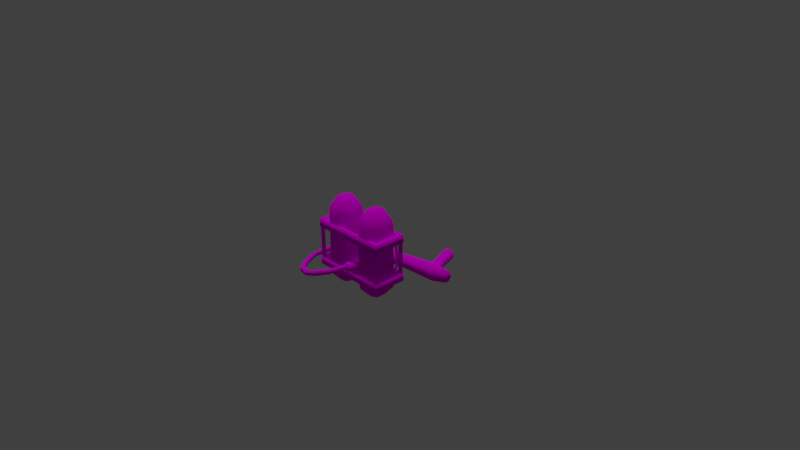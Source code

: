 # Source: Flamethrower.blend  (saved by Blender 2.80.75; exported with 4.5.12 LTS)
import bpy
from mathutils import Matrix  # noqa: F401  (used for matrix-valued properties, if any)

bpy.ops.wm.read_factory_settings(use_empty=True)
scene = bpy.context.scene
scene.name = 'Scene'

# ---- collections
col_collection_1 = bpy.data.collections.new('Collection 1'); scene.collection.children.link(col_collection_1)

# ---- images (referenced by path relative to the original .blend; pixels are not part of the script)
import os
ASSET_DIR = os.environ.get("B2B_ASSET_DIR", "")  # directory of the original .blend (textures are referenced by path, not embedded)
HERE = os.path.dirname(os.path.abspath(__file__))  # packed textures are extracted next to this script under _unpacked/

def load_image(name, relpath, width, height, colorspace="sRGB"):
    """Load a texture the original file referenced (path relative to the .blend, or extracted next to this script)."""
    p = next((c for c in (os.path.join(HERE, relpath), os.path.join(ASSET_DIR, relpath)) if relpath and os.path.exists(c)), "")
    if p:
        img = bpy.data.images.load(p, check_existing=True)
        img.name = name
    else:  # same state as the original file: an image datablock whose file is absent (Cycles renders it pink)
        img = bpy.data.images.new(name, width, height)
        img.source = "FILE"
        img.filepath = "//" + (relpath or name)
    img.colorspace_settings.name = colorspace
    return img
img_jnapalm1_png = load_image('JNapalm1.png', 'JNapalm1.png', 1024, 1024, 'sRGB')

# ---- materials (node trees are filled in below, after node groups)
mat_000_normal = bpy.data.materials.new('000_NORMAL_')
mat_000_normal.alpha_threshold = 0.0
mat_000_normal.use_backface_culling = True
mat_000_normal.use_transparent_shadow = False
mat_000_normal.roughness = 0.5
mat_000_normal.specular_intensity = 0.0
mat_000_twosided = bpy.data.materials.new('000_TWOSIDED_')
mat_000_twosided.alpha_threshold = 0.0
mat_000_twosided.use_transparent_shadow = False
mat_000_twosided.roughness = 0.5
mat_000_twosided.specular_intensity = 0.0

# ---- material node trees
mat_000_normal.use_nodes = True; mat_000_normal.node_tree.nodes.clear()
_N = mat_000_normal.node_tree.nodes; _L = mat_000_normal.node_tree.links
n0 = _N.new('ShaderNodeOutputMaterial'); n0.name = 'Material Output'; n0.location = (300, 300)
n1 = _N.new('ShaderNodeBsdfDiffuse'); n1.name = 'Diffuse BSDF'; n1.location = (10, 300)
n1.inputs[1].default_value = 0.5
n2 = _N.new('ShaderNodeTexImage'); n2.name = 'Image Texture'; n2.location = (-280, 280)
n2.image = img_jnapalm1_png
_L.new(n1.outputs[0], n0.inputs[0])
_L.new(n2.outputs[0], n1.inputs[0])
n0.is_active_output = True
mat_000_twosided.use_nodes = True; mat_000_twosided.node_tree.nodes.clear()
_N = mat_000_twosided.node_tree.nodes; _L = mat_000_twosided.node_tree.links
n0 = _N.new('ShaderNodeOutputMaterial'); n0.name = 'Material Output'; n0.location = (300, 300)
n1 = _N.new('ShaderNodeBsdfDiffuse'); n1.name = 'Diffuse BSDF'; n1.location = (10, 300)
n1.inputs[1].default_value = 0.5
n2 = _N.new('ShaderNodeTexImage'); n2.name = 'Image Texture'; n2.location = (-280, 280)
n2.image = img_jnapalm1_png
_L.new(n1.outputs[0], n0.inputs[0])
_L.new(n2.outputs[0], n1.inputs[0])
n0.is_active_output = True

# ---- world
world_world = bpy.data.worlds.new('World'); scene.world = world_world
world_world.color = (0.05088, 0.05088, 0.05088)
world_world.use_sun_shadow = False
world_world.sun_shadow_jitter_overblur = 0.0

# ---- cameras
cam_camera = bpy.data.cameras.new('Camera')
cam_camera.clip_end = 100.0
cam_camera.lens = 35.0
cam_camera.sensor_width = 32.0
cam_camera.sensor_height = 18.0
cam_camera.ortho_scale = 7.314
cam_camera.dof.focus_distance = 0.0
cam_camera.dof.aperture_fstop = 128.0

# ---- lights
light_lamp = bpy.data.lights.new('Lamp', 'SUN')
light_lamp.transmission_factor = 0.0
light_lamp.cutoff_distance = 30.0
light_lamp.angle = 0.1993
light_lamp.energy = 1.0
light_lamp.shadow_buffer_clip_start = 1.001
light_lamp.shadow_soft_size = 0.1
light_lamp.shadow_cascade_max_distance = 1000.0

# ---- meshes
me_flamet_0_003 = bpy.data.meshes.new('flamet_0.003')
me_flamet_0_003.from_pydata([(0.1326, 0.4473, -0.3071), (0.1222, 0.5173, -0.1433), (0.663, 0.6594, -0.1831), (0.116, 0.5666, -0.1925), (0.6201, 0.659, -0.2696), (0.1166, 0.5648, -0.2611), (0.6289, 0.5962, -0.3317), (0.1233, 0.5172, -0.3082), (0.8499, 0.5483, -0.2912), (0.8548, 0.5094, -0.2498), (0.8538, 0.5137, -0.1927), (0.8484, 0.5527, -0.1487), (0.8408, 0.6091, -0.1488), (0.8355, 0.6513, -0.1916), (0.6303, 0.6629, -0.179), (0.8361, 0.6497, -0.252), (0.8419, 0.6081, -0.2928), (0.4981, 0.6389, -0.1858), (0.4591, 0.9159, -0.124), (0.5249, 0.6122, -0.1512), (0.4851, 0.9067, -0.06864), (0.5839, 0.5959, -0.1249), (0.5399, 0.9095, -0.04641), (0.6364, 0.6306, -0.1497), (0.5955, 0.9214, -0.06794), (0.6189, 0.9372, -0.123), (0.6335, 0.6573, -0.2408), (0.5929, 0.9464, -0.1783), (0.5778, 0.648, -0.2585), (0.5378, 0.9457, -0.2027), (0.522, 0.6389, -0.2434), (0.4825, 0.9317, -0.179), (0.1371, -0.5115, 0.09246), (0.007786, -0.6722, 0.03968), (0.1115, -0.497, 0.07369), (-0.02695, -0.6487, 0.01867), (0.1163, -0.4965, 0.03831), (-0.005073, -0.6527, -0.01993), (0.1538, -0.5131, 0.03406), (0.02961, -0.6752, -0.02433), (0.162, -0.5271, 0.05855), (0.03654, -0.6953, 0.009091), (-0.1987, -0.7481, -0.03589), (-0.1855, -0.6951, -0.05949), (-0.1683, -0.7097, -0.09608), (-0.1652, -0.7492, -0.1044), (-0.1765, -0.7757, -0.08099), (-0.435, -0.711, -0.143), (-0.4128, -0.661, -0.1628), (-0.4018, -0.6789, -0.1987), (-0.4066, -0.715, -0.2086), (-0.4218, -0.7396, -0.1894), (-0.6755, -0.605, -0.2243), (-0.6504, -0.5511, -0.2334), (-0.6317, -0.5624, -0.268), (-0.6351, -0.6015, -0.2832), (-0.6533, -0.6257, -0.2696), (-0.8418, -0.4135, -0.2704), (-0.8064, -0.3731, -0.2651), (-0.7936, -0.3778, -0.3063), (-0.8097, -0.4, -0.3355), (-0.8397, -0.4256, -0.324), (-0.9669, -0.1547, -0.2884), (-0.9134, -0.1489, -0.2612), (-0.8923, -0.155, -0.2983), (-0.9115, -0.1615, -0.3354), (-0.9455, -0.1616, -0.3404), (-0.9521, 0.1626, -0.2878), (-0.8972, 0.144, -0.2696), (-0.8891, 0.1355, -0.3066), (-0.9048, 0.1388, -0.3417), (-0.9483, 0.1527, -0.3408), (-0.8651, 0.3358, -0.2546), (-0.8269, 0.3019, -0.2313), (-0.803, 0.2935, -0.2655), (-0.8159, 0.3085, -0.3029), (-0.8443, 0.3368, -0.3065), (-0.6166, 0.3964, -0.1913), (-0.6039, 0.3525, -0.2036), (-0.6041, 0.3521, -0.2464), (-0.607, 0.3869, -0.2643), (-0.6179, 0.4227, -0.2354), (0.6412, 0.504, -0.3302), (0.6484, 0.4465, -0.2665), (0.6476, 0.4481, -0.1778), (0.6387, 0.5117, -0.1139), (0.6275, 0.5963, -0.1142), (0.1371, 0.4109, -0.2503), (0.1366, 0.4119, -0.1945), (0.131, 0.4518, -0.1544), (-0.04697, 0.4978, -0.1376), (-0.05435, 0.5557, -0.1892), (-0.05359, 0.5536, -0.2672), (-0.04603, 0.4995, -0.3207), (-0.03573, 0.4219, -0.3151), (-0.03724, 0.4252, -0.1458), (-0.03034, 0.3786, -0.2548), (-0.0309, 0.3798, -0.1914), (-0.2884, 0.4675, -0.1348), (-0.2955, 0.5235, -0.1907), (-0.2947, 0.5215, -0.2687), (-0.2872, 0.4673, -0.3222), (-0.2766, 0.3879, -0.3209), (-0.2707, 0.3371, -0.1881), (-0.2776, 0.3866, -0.1385), (-0.27, 0.3358, -0.2574), (-0.6198, 0.403, -0.1841), (-0.6233, 0.4306, -0.2116), (-0.6229, 0.4296, -0.25), (-0.6192, 0.403, -0.2763), (-0.614, 0.3639, -0.2756), (-0.6111, 0.3389, -0.2104), (-0.6145, 0.3633, -0.186), (-0.6108, 0.3383, -0.2444), (-0.4553, 0.4432, -0.1419), (-0.4452, 0.3676, -0.1454), (-0.4612, 0.4936, -0.267), (-0.4619, 0.4955, -0.1942), (-0.4382, 0.3202, -0.2564), (-0.4443, 0.3689, -0.3158), (-0.4387, 0.3214, -0.1917), (-0.4541, 0.443, -0.317), (-0.2091, 0.5593, -0.237), (-0.4613, 0.634, -0.3064), (-0.205, 0.5315, -0.302), (-0.4595, 0.6217, -0.3351), (-0.1867, 0.5029, -0.2959), (-0.1916, 0.5359, -0.2186), (-0.4418, 0.4925, -0.2307), (-0.4385, 0.4701, -0.283), (-0.3746, 0.5387, -0.2537), (-0.3721, 0.5218, -0.2934), (-0.4253, 0.6399, -0.3067), (-0.4235, 0.6276, -0.3354), (-0.3729, 0.5274, -0.2802), (-0.3738, 0.5331, -0.267), (-0.3174, 0.5319, -0.2802), (-0.3184, 0.5387, -0.2642), (-0.3907, 0.5673, -0.2834), (-0.39, 0.5622, -0.2954), (-0.3363, 0.5688, -0.2972), (-0.3373, 0.5756, -0.2811), (0.1165, 0.7149, -0.3585), (0.1492, 0.5418, -0.2825), (0.1131, 0.7378, -0.3007), (0.1458, 0.5648, -0.2247), (0.1679, 0.7357, -0.3302), (0.2006, 0.5627, -0.2542), (-0.3737, -0.3314, -0.2283), (-0.3737, -0.3314, 0.2341), (-0.3737, -0.3314, 0.6427), (-0.2631, -0.4118, -0.2283), (-0.2631, -0.4118, 0.2341), (-0.2631, -0.4118, 0.6427), (-0.1263, -0.4118, -0.2283), (-0.1263, -0.4118, 0.2341), (-0.1263, -0.4118, 0.6427), (0.448, -0.2664, -0.3467), (0.448, -0.2664, 0.815), (0.3927, -0.3066, -0.3467), (0.3927, -0.3066, 0.815), (0.3243, -0.3066, -0.3467), (0.3243, -0.3066, 0.815), (0.269, -0.2664, -0.3467), (0.269, -0.2664, 0.815), (0.269, -0.1363, -0.3467), (0.269, -0.1363, 0.815), (0.3243, -0.09616, -0.3467), (0.3243, -0.09616, 0.815), (0.3927, -0.09616, -0.3467), (0.3927, -0.09616, 0.815), (0.448, -0.1363, -0.3467), (0.448, -0.1363, 0.815), (-0.4471, 0.02894, -0.1505), (-0.4471, 0.02894, -0.03986), (0.6108, 0.02894, -0.1505), (0.6108, 0.02894, -0.03986), (-0.3926, -0.02578, -0.1505), (-0.3926, -0.02578, -0.03986), (0.5564, -0.02578, -0.1505), (0.5564, -0.02578, -0.03986), (0.5564, -0.02578, 0.4933), (0.5564, -0.02578, 0.3827), (-0.3926, -0.02578, 0.4933), (-0.3926, -0.02578, 0.3827), (0.6108, 0.02894, 0.4933), (0.6108, 0.02894, 0.3827), (-0.4471, 0.02894, 0.4933), (-0.4471, 0.02894, 0.3827), (0.1795, -0.07132, 0.6427), (0.1795, -0.07132, 0.2341), (0.1795, -0.07132, -0.2283), (0.2901, -0.4118, 0.6427), (0.2901, -0.4118, 0.2341), (0.2901, -0.4118, -0.2283), (-0.0157, -0.07132, -0.2283), (-0.0157, -0.07132, 0.2341), (-0.0157, -0.07132, 0.6427), (-0.3737, -0.07132, -0.2283), (-0.3737, -0.07132, 0.2341), (-0.3737, -0.07132, 0.6427), (0.4268, -0.4118, 0.6427), (0.4268, -0.4118, 0.2341), (0.4268, -0.4118, -0.2283), (-0.2631, 0.009065, -0.2283), (-0.2631, 0.009065, 0.2341), (-0.2631, 0.009065, 0.6427), (-0.1263, 0.009065, -0.2283), (-0.1263, 0.009065, 0.2341), (-0.1263, 0.009065, 0.6427), (-0.0157, -0.3314, -0.2283), (-0.0157, -0.3314, 0.2341), (-0.0157, -0.3314, 0.6427), (0.5375, -0.3314, 0.6427), (0.5375, -0.3314, 0.2341), (0.5375, -0.3314, -0.2283), (-0.2842, -0.2664, 0.815), (-0.2842, -0.2664, -0.3467), (-0.2289, -0.3066, 0.815), (-0.2289, -0.3066, -0.3467), (-0.1605, -0.3066, 0.815), (0.1795, -0.3314, 0.6427), (0.1795, -0.3314, 0.2341), (0.1795, -0.3314, -0.2283), (-0.1605, -0.3066, -0.3467), (-0.1052, -0.2664, 0.815), (-0.1052, -0.2664, -0.3467), (-0.1052, -0.1363, 0.815), (-0.1052, -0.1363, -0.3467), (-0.1605, -0.09616, 0.815), (-0.1605, -0.09616, -0.3467), (-0.2289, -0.09616, 0.815), (-0.2289, -0.09616, -0.3467), (-0.2842, -0.1363, 0.815), (-0.2842, -0.1363, -0.3467), (0.2901, 0.009065, 0.6427), (0.2901, 0.009065, 0.2341), (0.2901, 0.009065, -0.2283), (0.4268, 0.009065, 0.6427), (0.4268, 0.009065, 0.2341), (0.4268, 0.009065, -0.2283), (0.5375, -0.07132, 0.6427), (0.5375, -0.07132, 0.2341), (0.5375, -0.07132, -0.2283), (0.6108, -0.4317, -0.1505), (0.6108, -0.4317, -0.03986), (-0.4471, -0.4317, -0.1505), (-0.4471, -0.4317, -0.03986), (0.5564, -0.377, -0.1505), (0.5564, -0.377, -0.03986), (-0.3926, -0.377, -0.1505), (-0.3926, -0.377, -0.03986), (-0.3926, -0.377, 0.4933), (-0.3926, -0.377, 0.3827), (0.5564, -0.377, 0.4933), (0.5564, -0.377, 0.3827), (-0.4471, -0.4317, 0.4933), (-0.4471, -0.4317, 0.3827), (0.6108, -0.4317, 0.4933), (0.6108, -0.4317, 0.3827), (0.3182, 0.09082, 0.4614), (0.2692, 0.09082, 0.4614), (0.3182, 0.0285, 0.4922), (0.2692, 0.0285, 0.4922), (0.2692, 0.1365, 0.3948), (0.3182, 0.1365, 0.3948), (0.3182, 0.1679, 0.334), (0.2692, 0.1679, 0.334), (0.3182, 0.195, 0.1864), (0.2692, 0.195, 0.1864), (0.3182, 0.2155, -0.01876), (0.2692, 0.2155, -0.01876), (0.3182, 0.2053, -0.1462), (0.2692, 0.2053, -0.1462), (0.3182, 0.1559, -0.2594), (0.2692, 0.1559, -0.2594), (0.3182, 0.07512, -0.2351), (0.2692, 0.07512, -0.2351), (0.3182, 0.02692, -0.1424), (0.2692, 0.02692, -0.1424), (-0.1544, 0.09082, 0.4614), (-0.1055, 0.09082, 0.4614), (-0.1544, 0.0285, 0.4922), (-0.1055, 0.0285, 0.4922), (-0.1055, 0.1365, 0.3948), (-0.1544, 0.1365, 0.3948), (-0.1544, 0.1679, 0.334), (-0.1055, 0.1679, 0.334), (-0.1544, 0.195, 0.1864), (-0.1055, 0.195, 0.1864), (-0.1544, 0.2155, -0.01876), (-0.1055, 0.2155, -0.01876), (-0.1544, 0.2053, -0.1462), (-0.1055, 0.2053, -0.1462), (-0.1544, 0.1559, -0.2594), (-0.1055, 0.1559, -0.2594), (-0.1544, 0.07512, -0.2351), (-0.1055, 0.07512, -0.2351), (-0.1544, 0.02692, -0.1424), (-0.1055, 0.02692, -0.1424), (-0.4383, -0.4228, -0.04109), (-0.4383, -0.4228, 0.3858), (-0.4383, -0.3858, -0.04109), (-0.4383, -0.3858, 0.3858), (-0.4013, -0.4228, -0.04109), (-0.4013, -0.4228, 0.3858), (-0.4013, -0.3858, -0.04109), (-0.4013, -0.3858, 0.3858), (0.6021, -0.4228, -0.04109), (0.6021, -0.4228, 0.3858), (0.6021, -0.3858, -0.04109), (0.6021, -0.3858, 0.3858), (0.5651, -0.4228, -0.04109), (0.5651, -0.4228, 0.3858), (0.5651, -0.3858, -0.04109), (0.5651, -0.3858, 0.3858), (-0.4383, 0.02008, -0.04109), (-0.4383, 0.02008, 0.3858), (-0.4383, -0.01692, -0.04109), (-0.4383, -0.01692, 0.3858), (-0.4013, 0.02008, -0.04109), (-0.4013, 0.02008, 0.3858), (-0.4013, -0.01692, -0.04109), (-0.4013, -0.01692, 0.3858), (0.6021, 0.02008, -0.04109), (0.6021, 0.02008, 0.3858), (0.6021, -0.01692, -0.04109), (0.6021, -0.01692, 0.3858), (0.5651, 0.02008, -0.04109), (0.5651, 0.02008, 0.3858), (0.5651, -0.01692, -0.04109), (0.5651, -0.01692, 0.3858), (-0.01652, -0.1043, -0.1117), (0.1822, -0.1043, -0.1117), (-0.01652, -0.1528, -0.1959), (0.1822, -0.1528, -0.1959), (-0.01652, -0.2499, -0.1959), (0.1822, -0.2499, -0.1959), (-0.01652, -0.2985, -0.1117), (0.1822, -0.2985, -0.1117), (-0.01652, -0.2499, -0.02763), (0.1822, -0.2499, -0.02763), (-0.01652, -0.1528, -0.02763), (0.1822, -0.1528, -0.02763), (0.0106, -0.1349, -0.1117), (0.1551, -0.1349, -0.1117), (0.1551, -0.1681, -0.1693), (0.0106, -0.1681, -0.1693), (0.1551, -0.2346, -0.1693), (0.0106, -0.2346, -0.1693), (0.1551, -0.2678, -0.1117), (0.0106, -0.2678, -0.1117), (0.1551, -0.2346, -0.05419), (0.0106, -0.2346, -0.05419), (0.1551, -0.1681, -0.05419), (0.0106, -0.1681, -0.05419), (0.09766, -0.4892, 0.06062), (0.185, -0.3336, 0.06062), (0.115, -0.5018, 0.02352), (0.2107, -0.3523, 0.005586), (0.1497, -0.5269, 0.02352), (0.2621, -0.3896, 0.005586), (0.167, -0.5395, 0.06062), (0.2879, -0.4082, 0.06062), (0.1497, -0.5269, 0.09772), (0.2621, -0.3896, 0.1157), (0.115, -0.5018, 0.09772), (0.2107, -0.3523, 0.1157), (0.09927, -0.4611, 0.06062), (0.1734, -0.359, 0.06062), (0.1968, -0.376, 0.01036), (0.1228, -0.4782, 0.01036), (0.2438, -0.4101, 0.01036), (0.1697, -0.5122, 0.01036), (0.2673, -0.4272, 0.06062), (0.1932, -0.5293, 0.06062), (0.2438, -0.4101, 0.1109), (0.1697, -0.5122, 0.1109), (0.1968, -0.376, 0.1109), (0.1228, -0.4782, 0.1109)], [(134, 135)], [(89, 84, 85), (96, 0, 87), (3, 4, 5), (5, 4, 6), (5, 6, 7), (7, 6, 82), (7, 82, 0), (33, 32, 34), (33, 34, 35), (35, 34, 36), (35, 36, 37), (37, 36, 38), (37, 38, 39), (39, 38, 40), (39, 40, 41), (41, 40, 32), (41, 32, 33), (42, 33, 35), (42, 35, 43), (43, 35, 37), (43, 37, 44), (44, 37, 39), (44, 39, 45), (45, 39, 41), (45, 41, 46), (46, 41, 33), (46, 33, 42), (47, 42, 43), (47, 43, 48), (48, 43, 44), (48, 44, 49), (49, 44, 45), (49, 45, 50), (50, 45, 46), (50, 46, 51), (51, 46, 42), (51, 42, 47), (52, 47, 48), (52, 48, 53), (53, 48, 49), (53, 49, 54), (54, 49, 50), (54, 50, 55), (55, 50, 51), (55, 51, 56), (56, 51, 47), (56, 47, 52), (57, 52, 53), (57, 53, 58), (58, 53, 54), (58, 54, 59), (59, 54, 55), (59, 55, 60), (60, 55, 56), (60, 56, 61), (61, 56, 52), (61, 52, 57), (62, 57, 58), (62, 58, 63), (63, 58, 59), (63, 59, 64), (64, 59, 60), (64, 60, 65), (65, 60, 61), (65, 61, 66), (66, 61, 57), (66, 57, 62), (67, 62, 63), (67, 63, 68), (68, 63, 64), (68, 64, 69), (69, 64, 65), (69, 65, 70), (70, 65, 66), (70, 66, 71), (71, 66, 62), (71, 62, 67), (72, 67, 68), (72, 68, 73), (73, 68, 69), (73, 69, 74), (74, 69, 70), (74, 70, 75), (75, 70, 71), (75, 71, 76), (76, 71, 67), (76, 67, 72), (77, 72, 73), (77, 73, 78), (78, 73, 74), (78, 74, 79), (79, 74, 75), (79, 75, 80), (80, 75, 76), (80, 76, 81), (81, 76, 72), (81, 72, 77), (4, 3, 14), (3, 1, 14), (1, 86, 14), (87, 84, 88), (10, 9, 8), (8, 16, 10), (16, 15, 10), (15, 13, 10), (13, 12, 10), (12, 11, 10), (97, 104, 103), (97, 105, 96), (91, 98, 90), (98, 95, 90), (94, 101, 93), (93, 100, 92), (92, 99, 91), (96, 102, 94), (113, 111, 112), (97, 95, 104), (97, 103, 105), (91, 99, 98), (94, 102, 101), (93, 101, 100), (92, 100, 99), (112, 106, 108), (106, 107, 108), (108, 109, 113), (112, 108, 113), (109, 110, 113), (3, 92, 91), (101, 119, 121), (104, 120, 103), (100, 121, 116), (120, 105, 103), (114, 99, 117), (102, 118, 119), (99, 116, 117), (115, 98, 114), (132, 125, 123), (132, 133, 125), (131, 126, 129), (130, 123, 128), (125, 128, 123), (122, 126, 124), (129, 125, 131), (125, 133, 131), (131, 124, 126), (127, 122, 130), (130, 132, 123), (128, 127, 130), (125, 129, 128), (122, 127, 126), (88, 96, 87), (88, 95, 97), (3, 90, 1), (5, 93, 92), (7, 94, 93), (1, 95, 89), (118, 111, 113), (115, 106, 112), (109, 119, 110), (111, 115, 112), (108, 121, 109), (110, 118, 113), (107, 116, 108), (114, 107, 106), (12, 85, 11), (15, 6, 4), (15, 14, 13), (12, 14, 86), (11, 84, 10), (9, 84, 83), (8, 83, 82), (16, 82, 6), (101, 102, 119), (104, 115, 120), (100, 101, 121), (120, 118, 105), (114, 98, 99), (102, 105, 118), (99, 100, 116), (115, 104, 98), (24, 2, 25), (22, 23, 24), (19, 22, 20), (26, 29, 27), (31, 28, 30), (2, 27, 25), (137, 122, 124), (131, 134, 136), (137, 135, 130), (135, 141, 138), (138, 139, 132), (134, 140, 136), (124, 131, 136), (124, 136, 137), (136, 141, 137), (138, 140, 139), (137, 130, 122), (135, 137, 141), (139, 134, 131), (131, 133, 139), (133, 132, 139), (132, 130, 138), (130, 135, 138), (134, 139, 140), (136, 140, 141), (138, 141, 140), (147, 144, 145), (143, 146, 147), (143, 144, 142), (144, 146, 142), (170, 235, 168), (156, 218, 153), (166, 235, 189), (194, 159, 203), (189, 222, 221), (151, 149, 148), (192, 164, 221), (192, 160, 162), (201, 158, 160), (150, 218, 216), (197, 225, 212), (149, 200, 199), (241, 239, 238), (174, 175, 173), (180, 177, 179), (179, 173, 175), (176, 178, 180), (182, 188, 186), (187, 186, 188), (185, 183, 181), (181, 184, 182), (206, 229, 209), (214, 243, 242), (213, 242, 241), (172, 213, 241), (225, 156, 212), (206, 233, 231), (211, 195, 196), (243, 157, 171), (202, 215, 214), (201, 214, 213), (156, 211, 212), (155, 153, 152), (194, 163, 161), (193, 203, 202), (192, 202, 201), (199, 206, 205), (155, 210, 211), (148, 219, 151), (221, 193, 192), (217, 198, 234), (166, 221, 164), (149, 198, 148), (190, 223, 222), (224, 151, 219), (154, 226, 210), (212, 196, 197), (204, 208, 207), (232, 207, 230), (236, 191, 190), (235, 190, 189), (205, 198, 199), (226, 195, 210), (239, 237, 236), (238, 236, 235), (196, 207, 208), (216, 220, 227), (242, 240, 239), (234, 204, 232), (228, 207, 195), (170, 241, 238), (160, 172, 168), (216, 200, 150), (150, 152, 153), (157, 203, 159), (169, 157, 161), (223, 165, 163), (152, 154, 155), (237, 169, 167), (174, 176, 175), (180, 178, 177), (179, 177, 173), (176, 174, 178), (224, 217, 232), (237, 165, 191), (169, 243, 171), (209, 205, 206), (197, 208, 209), (227, 209, 229), (245, 246, 244), (251, 248, 250), (250, 244, 246), (247, 249, 251), (253, 259, 257), (258, 257, 259), (252, 258, 254), (252, 255, 253), (245, 247, 246), (251, 249, 248), (250, 248, 244), (247, 245, 249), (258, 186, 185), (181, 258, 185), (182, 259, 255), (255, 181, 182), (248, 180, 179), (180, 245, 176), (179, 244, 248), (245, 175, 176), (183, 253, 184), (183, 256, 252), (184, 257, 188), (257, 187, 188), (178, 250, 177), (178, 247, 251), (177, 246, 173), (246, 174, 173), (182, 184, 188), (187, 185, 186), (185, 187, 183), (181, 183, 184), (253, 255, 259), (258, 256, 257), (252, 256, 258), (252, 254, 255), (258, 259, 186), (181, 254, 258), (182, 186, 259), (255, 254, 181), (248, 249, 180), (180, 249, 245), (179, 175, 244), (245, 244, 175), (183, 252, 253), (183, 187, 256), (184, 253, 257), (257, 256, 187), (178, 251, 250), (178, 174, 247), (177, 250, 246), (246, 247, 174), (96, 94, 0), (0, 83, 87), (17, 31, 30), (98, 104, 95), (96, 105, 102), (3, 5, 92), (88, 97, 96), (88, 89, 95), (3, 91, 90), (5, 7, 93), (7, 0, 94), (1, 90, 95), (118, 120, 111), (115, 114, 106), (109, 121, 119), (111, 120, 115), (108, 116, 121), (110, 119, 118), (107, 117, 116), (114, 117, 107), (12, 86, 85), (15, 16, 6), (15, 4, 14), (12, 13, 14), (11, 85, 84), (9, 10, 84), (8, 9, 83), (16, 8, 82), (24, 23, 2), (22, 21, 23), (20, 17, 19), (31, 20, 22), (19, 21, 22), (26, 28, 29), (31, 29, 28), (1, 85, 86), (2, 26, 27), (22, 24, 27), (24, 25, 27), (27, 29, 31), (22, 27, 31), (147, 146, 144), (143, 142, 146), (143, 145, 144), (89, 88, 84), (87, 83, 84), (170, 238, 235), (156, 220, 218), (166, 168, 235), (194, 161, 159), (189, 190, 222), (151, 152, 149), (192, 162, 164), (192, 201, 160), (201, 213, 158), (150, 153, 218), (197, 227, 225), (149, 150, 200), (241, 242, 239), (206, 231, 229), (214, 215, 243), (213, 214, 242), (172, 158, 213), (225, 220, 156), (206, 200, 233), (211, 210, 195), (243, 215, 157), (202, 203, 215), (201, 202, 214), (156, 155, 211), (155, 156, 153), (194, 223, 163), (193, 194, 203), (192, 193, 202), (199, 200, 206), (194, 222, 223), (148, 217, 219), (222, 194, 193), (221, 222, 193), (217, 148, 198), (166, 189, 221), (149, 199, 198), (190, 191, 223), (224, 154, 151), (154, 224, 226), (212, 211, 196), (204, 205, 208), (232, 204, 207), (236, 237, 191), (235, 236, 190), (205, 204, 198), (226, 228, 195), (239, 240, 237), (238, 239, 236), (196, 195, 207), (227, 229, 216), (229, 231, 216), (231, 233, 216), (216, 218, 220), (220, 225, 227), (242, 243, 240), (234, 198, 204), (228, 230, 207), (170, 172, 241), (168, 166, 164), (164, 162, 168), (162, 160, 168), (160, 158, 172), (172, 170, 168), (216, 233, 200), (150, 149, 152), (157, 215, 203), (165, 167, 169), (169, 171, 157), (157, 159, 161), (161, 163, 165), (165, 169, 161), (223, 191, 165), (152, 151, 154), (237, 240, 169), (232, 230, 224), (230, 228, 224), (228, 226, 224), (224, 219, 217), (217, 234, 232), (237, 167, 165), (169, 240, 243), (209, 208, 205), (197, 196, 208), (227, 197, 209), (0, 82, 83), (17, 18, 31), (20, 18, 17), (31, 18, 20), (1, 89, 85), (210, 155, 154), (261, 262, 260), (260, 264, 261), (284, 285, 280), (266, 269, 267), (268, 271, 269), (270, 273, 271), (272, 275, 273), (274, 277, 275), (276, 279, 277), (280, 282, 283), (280, 281, 284), (286, 287, 289), (288, 289, 291), (290, 291, 293), (292, 293, 295), (294, 295, 297), (296, 297, 299), (261, 263, 262), (265, 267, 264), (265, 266, 267), (266, 268, 269), (268, 270, 271), (270, 272, 273), (272, 274, 275), (274, 276, 277), (276, 278, 279), (280, 283, 281), (284, 287, 285), (285, 287, 286), (286, 289, 288), (288, 291, 290), (290, 293, 292), (292, 295, 294), (294, 297, 296), (296, 299, 298), (260, 265, 264), (300, 301, 303, 302), (302, 303, 307, 306), (306, 307, 305, 304), (304, 305, 301, 300), (308, 310, 311, 309), (310, 314, 315, 311), (314, 312, 313, 315), (312, 308, 309, 313), (316, 318, 319, 317), (318, 322, 323, 319), (322, 320, 321, 323), (320, 316, 317, 321), (324, 325, 327, 326), (326, 327, 331, 330), (330, 331, 329, 328), (328, 329, 325, 324), (345, 333, 335, 346), (346, 335, 337, 348), (348, 337, 339, 350), (350, 339, 341, 352), (352, 341, 343, 354), (354, 343, 333, 345), (342, 355, 344, 332), (355, 354, 345, 344), (340, 353, 355, 342), (353, 352, 354, 355), (338, 351, 353, 340), (351, 350, 352, 353), (336, 349, 351, 338), (349, 348, 350, 351), (334, 347, 349, 336), (347, 346, 348, 349), (332, 344, 347, 334), (344, 345, 346, 347), (369, 357, 359, 370), (370, 359, 361, 372), (372, 361, 363, 374), (374, 363, 365, 376), (376, 365, 367, 378), (378, 367, 357, 369), (366, 379, 368, 356), (379, 378, 369, 368), (364, 377, 379, 366), (377, 376, 378, 379), (362, 375, 377, 364), (375, 374, 376, 377), (360, 373, 375, 362), (373, 372, 374, 375), (358, 371, 373, 360), (371, 370, 372, 373), (356, 368, 371, 358), (368, 369, 370, 371), (358, 360, 362, 364, 366, 356)])
me_flamet_0_003.polygons.foreach_set('use_smooth', [1, 1, 1, 1, 1, 1, 1, 1, 1, 1, 1, 1, 1, 1, 1, 1, 1, 1, 1, 1, 1, 1, 1, 1, 1, 1, 1, 1, 1, 1, 1, 1, 1, 1, 1, 1, 1, 1, 1, 1, 1, 1, 1, 1, 1, 1, 1, 1, 1, 1, 1, 1, 1, 1, 1, 1, 1, 1, 1, 1, 1, 1, 1, 1, 1, 1, 1, 1, 1, 1, 1, 1, 1, 1, 1, 1, 1, 1, 1, 1, 1, 1, 1, 1, 1, 1, 1, 1, 1, 1, 1, 1, 1, 1, 1, 1, 1, 1, 1, 1, 1, 1, 1, 1, 1, 1, 1, 1, 1, 1, 1, 1, 1, 1, 1, 1, 1, 1, 1, 1, 1, 1, 1, 1, 1, 1, 1, 1, 1, 1, 1, 1, 1, 1, 1, 1, 1, 1, 1, 1, 1, 1, 1, 1, 1, 1, 1, 1, 1, 1, 1, 1, 1, 1, 1, 1, 1, 1, 1, 1, 1, 1, 1, 1, 1, 1, 1, 1, 1, 1, 1, 1, 1, 1, 1, 1, 1, 1, 1, 1, 1, 1, 1, 1, 1, 1, 1, 1, 1, 1, 1, 1, 1, 1, 1, 1, 1, 1, 1, 1, 1, 1, 1, 1, 1, 1, 1, 1, 1, 1, 1, 1, 1, 1, 1, 1, 1, 1, 1, 1, 1, 1, 1, 1, 1, 1, 1, 1, 1, 1, 1, 1, 1, 1, 1, 1, 1, 1, 1, 1, 1, 1, 1, 1, 1, 1, 1, 1, 1, 1, 1, 1, 1, 1, 1, 1, 1, 1, 1, 1, 1, 1, 1, 1, 1, 1, 1, 1, 1, 1, 1, 1, 1, 1, 1, 1, 1, 1, 1, 1, 1, 1, 1, 1, 1, 1, 1, 1, 1, 1, 1, 1, 1, 1, 1, 1, 1, 1, 1, 1, 1, 1, 1, 1, 1, 1, 1, 1, 1, 1, 1, 1, 1, 1, 1, 1, 1, 1, 1, 1, 1, 1, 1, 1, 1, 1, 1, 1, 1, 1, 1, 1, 1, 1, 1, 1, 1, 1, 1, 1, 1, 1, 1, 1, 1, 1, 1, 1, 1, 1, 1, 1, 1, 1, 1, 1, 1, 1, 1, 1, 1, 1, 1, 1, 1, 1, 1, 1, 1, 1, 1, 1, 1, 1, 1, 1, 1, 1, 1, 1, 1, 1, 1, 1, 1, 1, 1, 1, 1, 1, 1, 1, 1, 1, 1, 1, 1, 1, 1, 1, 1, 1, 1, 1, 1, 1, 1, 1, 1, 1, 1, 1, 1, 1, 1, 1, 1, 1, 1, 1, 1, 1, 1, 1, 1, 1, 1, 1, 1, 1, 1, 1, 1, 1, 1, 1, 1, 1, 1, 1, 1, 1, 1, 1, 1, 1, 1, 1, 1, 1, 1, 1, 1, 1, 1, 1, 1, 1, 1, 1, 1, 1, 1, 1, 1, 1, 1, 1, 1, 1, 1, 1, 1, 1, 1, 1, 1, 1, 1, 1, 1, 1, 1, 1, 1, 1, 1, 1, 1, 1, 1, 1, 1, 1, 1, 1, 1, 1, 1, 1, 1, 1, 1, 1, 1, 1, 1, 1, 1, 1, 1, 1, 1, 0, 0, 0, 0, 0, 0, 0, 0, 0, 0, 0, 0, 0, 0, 0, 0, 1, 1, 1, 1, 1, 1, 1, 1, 1, 1, 1, 1, 1, 1, 1, 1, 1, 1, 1, 1, 1, 1, 1, 1, 1, 1, 1, 1, 1, 1, 1, 1, 1, 1, 1, 1, 1])
me_flamet_0_003.polygons.foreach_set('material_index', [0, 0, 0, 0, 0, 0, 0, 0, 0, 0, 0, 0, 0, 0, 0, 0, 0, 0, 0, 0, 0, 0, 0, 0, 0, 0, 0, 0, 0, 0, 0, 0, 0, 0, 0, 0, 0, 0, 0, 0, 0, 0, 0, 0, 0, 0, 0, 0, 0, 0, 0, 0, 0, 0, 0, 0, 0, 0, 0, 0, 0, 0, 0, 0, 0, 0, 0, 0, 0, 0, 0, 0, 0, 0, 0, 0, 0, 0, 0, 0, 0, 0, 0, 0, 0, 0, 0, 0, 0, 0, 0, 0, 0, 0, 0, 0, 0, 0, 0, 0, 0, 0, 0, 0, 0, 0, 0, 0, 0, 0, 0, 0, 0, 0, 0, 0, 0, 0, 0, 0, 0, 0, 0, 0, 0, 0, 0, 0, 0, 0, 0, 0, 0, 0, 0, 0, 0, 0, 0, 0, 0, 0, 0, 0, 0, 0, 0, 0, 0, 0, 0, 0, 0, 0, 0, 0, 0, 0, 0, 0, 0, 0, 0, 0, 0, 0, 0, 0, 0, 0, 0, 0, 0, 0, 0, 0, 0, 0, 0, 0, 0, 0, 0, 0, 0, 0, 0, 0, 0, 0, 0, 0, 0, 0, 0, 0, 0, 0, 0, 0, 0, 0, 0, 0, 0, 0, 0, 0, 0, 0, 0, 0, 0, 0, 0, 0, 0, 0, 0, 0, 0, 0, 0, 0, 0, 0, 0, 0, 0, 0, 0, 0, 0, 0, 0, 0, 0, 0, 0, 0, 0, 0, 0, 0, 0, 0, 0, 0, 0, 0, 0, 0, 0, 0, 0, 0, 0, 0, 0, 0, 0, 0, 0, 0, 0, 0, 0, 0, 0, 0, 0, 0, 0, 0, 0, 0, 0, 0, 0, 0, 0, 0, 0, 0, 0, 0, 0, 0, 0, 0, 0, 0, 0, 0, 0, 0, 0, 0, 0, 0, 0, 0, 0, 0, 0, 0, 0, 0, 0, 0, 0, 0, 0, 0, 0, 0, 0, 0, 0, 0, 0, 0, 0, 0, 0, 0, 0, 0, 0, 0, 0, 0, 0, 0, 0, 0, 0, 0, 0, 0, 0, 0, 0, 0, 0, 0, 0, 0, 0, 0, 0, 0, 0, 0, 0, 0, 0, 0, 0, 0, 0, 0, 0, 0, 0, 0, 0, 0, 0, 0, 0, 0, 0, 0, 0, 0, 0, 0, 0, 0, 0, 0, 0, 0, 0, 0, 0, 0, 0, 0, 0, 0, 0, 0, 0, 0, 0, 0, 0, 0, 0, 0, 0, 0, 0, 0, 0, 0, 0, 0, 0, 0, 0, 0, 0, 0, 0, 0, 0, 0, 0, 0, 0, 0, 0, 0, 0, 0, 0, 0, 0, 0, 0, 0, 0, 0, 0, 0, 0, 0, 0, 0, 0, 0, 0, 0, 0, 0, 0, 0, 0, 0, 0, 0, 0, 0, 0, 0, 0, 0, 0, 0, 0, 0, 0, 0, 0, 0, 0, 0, 0, 0, 0, 0, 0, 0, 0, 1, 1, 1, 1, 1, 1, 1, 1, 1, 1, 1, 1, 1, 1, 1, 1, 1, 1, 1, 1, 1, 1, 1, 1, 1, 1, 1, 1, 1, 1, 1, 1, 1, 1, 1, 1, 0, 0, 0, 0, 0, 0, 0, 0, 0, 0, 0, 0, 0, 0, 0, 0, 0, 0, 0, 0, 0, 0, 0, 0, 0, 0, 0, 0, 0, 0, 0, 0, 0, 0, 0, 0, 0, 0, 0, 0, 0, 0, 0, 0, 0, 0, 0, 0, 0, 0, 0, 0, 0])
_uv = me_flamet_0_003.uv_layers.new(name='UVMap')
_uv.uv.foreach_set('vector', [0.541, 0.539, 0.208, 0.6059, 0.2081, 0.5244, 0.3034, 0.001529, 0.2227, 0.2406, 0.3034, 0.2406, 0.5412, 0.3618, 0.2078, 0.2804, 0.5412, 0.2804, 0.5412, 0.9266, 0.2078, 0.9266, 0.2078, 0.8502, 0.5412, 0.9266, 0.2078, 0.8502, 0.5412, 0.8502, 0.5412, 0.8502, 0.2078, 0.8502, 0.2078, 0.7689, 0.5412, 0.8502, 0.2078, 0.7689, 0.5411, 0.7677, 0.7606, 0.7054, 0.7606, 0.9015, 0.8072, 0.9015, 0.7606, 0.7054, 0.8072, 0.9015, 0.8072, 0.7054, 0.8072, 0.7054, 0.8072, 0.9015, 0.8537, 0.9015, 0.8072, 0.7054, 0.8537, 0.9015, 0.8537, 0.7134, 0.8537, 0.7134, 0.8537, 0.9015, 0.9003, 0.9015, 0.8537, 0.7134, 0.9003, 0.9015, 0.9003, 0.7054, 0.9003, 0.7054, 0.9003, 0.9015, 0.9468, 0.9015, 0.9003, 0.7054, 0.9468, 0.9015, 0.9468, 0.6975, 0.9468, 0.6975, 0.9468, 0.9015, 0.9934, 0.9015, 0.9468, 0.6975, 0.9934, 0.9015, 0.9934, 0.6895, 0.7606, 0.4729, 0.7606, 0.7054, 0.8072, 0.7054, 0.7606, 0.4729, 0.8072, 0.7054, 0.8072, 0.4772, 0.8072, 0.4772, 0.8072, 0.7054, 0.8537, 0.7134, 0.8072, 0.4772, 0.8537, 0.7134, 0.8547, 0.4811, 0.8547, 0.4811, 0.8537, 0.7134, 0.9003, 0.7054, 0.8547, 0.4811, 0.9003, 0.7054, 0.9003, 0.4775, 0.9003, 0.4775, 0.9003, 0.7054, 0.9468, 0.6975, 0.9003, 0.4775, 0.9468, 0.6975, 0.9447, 0.4762, 0.9447, 0.4762, 0.9468, 0.6975, 0.9934, 0.6895, 0.9447, 0.4762, 0.9934, 0.6895, 0.9916, 0.4762, 0.7631, 0.2801, 0.7606, 0.4729, 0.8072, 0.4772, 0.7631, 0.2801, 0.8072, 0.4772, 0.8063, 0.2782, 0.8063, 0.2782, 0.8072, 0.4772, 0.8547, 0.4811, 0.8063, 0.2782, 0.8547, 0.4811, 0.8517, 0.2863, 0.8517, 0.2863, 0.8547, 0.4811, 0.9003, 0.4775, 0.8517, 0.2863, 0.9003, 0.4775, 0.8971, 0.2863, 0.8971, 0.2863, 0.9003, 0.4775, 0.9447, 0.4762, 0.8971, 0.2863, 0.9447, 0.4762, 0.9426, 0.2863, 0.9426, 0.2863, 0.9447, 0.4762, 0.9916, 0.4762, 0.9426, 0.2863, 0.9916, 0.4762, 0.988, 0.2863, 0.7658, 0.4802, 0.7631, 0.2801, 0.8063, 0.2782, 0.7658, 0.4802, 0.8063, 0.2782, 0.8101, 0.4802, 0.8101, 0.4802, 0.8063, 0.2782, 0.8517, 0.2863, 0.8101, 0.4802, 0.8517, 0.2863, 0.8544, 0.4802, 0.8544, 0.4802, 0.8517, 0.2863, 0.8971, 0.2863, 0.8544, 0.4802, 0.8971, 0.2863, 0.8987, 0.4802, 0.8987, 0.4802, 0.8971, 0.2863, 0.9426, 0.2863, 0.8987, 0.4802, 0.9426, 0.2863, 0.943, 0.4802, 0.943, 0.4802, 0.9426, 0.2863, 0.988, 0.2863, 0.943, 0.4802, 0.988, 0.2863, 0.9874, 0.4802, 0.767, 0.6846, 0.7658, 0.4802, 0.8101, 0.4802, 0.767, 0.6846, 0.8101, 0.4802, 0.8113, 0.6846, 0.8113, 0.6846, 0.8101, 0.4802, 0.8544, 0.4802, 0.8113, 0.6846, 0.8544, 0.4802, 0.8556, 0.6846, 0.8556, 0.6846, 0.8544, 0.4802, 0.8987, 0.4802, 0.8556, 0.6846, 0.8987, 0.4802, 0.8998, 0.6846, 0.8998, 0.6846, 0.8987, 0.4802, 0.943, 0.4802, 0.8998, 0.6846, 0.943, 0.4802, 0.9469, 0.6846, 0.9469, 0.6846, 0.943, 0.4802, 0.9874, 0.4802, 0.9469, 0.6846, 0.9874, 0.4802, 0.9884, 0.6846, 0.7669, 0.8862, 0.767, 0.6846, 0.8113, 0.6846, 0.7669, 0.8862, 0.8113, 0.6846, 0.8112, 0.8862, 0.8112, 0.8862, 0.8113, 0.6846, 0.8556, 0.6846, 0.8112, 0.8862, 0.8556, 0.6846, 0.8555, 0.8862, 0.8555, 0.8862, 0.8556, 0.6846, 0.8998, 0.6846, 0.8555, 0.8862, 0.8998, 0.6846, 0.8998, 0.8862, 0.8998, 0.8862, 0.8998, 0.6846, 0.9469, 0.6846, 0.8998, 0.8862, 0.9469, 0.6846, 0.9441, 0.8862, 0.9441, 0.8862, 0.9469, 0.6846, 0.9884, 0.6846, 0.9441, 0.8862, 0.9884, 0.6846, 0.9885, 0.8862, 0.7664, 0.6487, 0.7669, 0.8862, 0.8112, 0.8862, 0.7664, 0.6487, 0.8112, 0.8862, 0.8108, 0.6487, 0.8108, 0.6487, 0.8112, 0.8862, 0.8555, 0.8862, 0.8108, 0.6487, 0.8555, 0.8862, 0.8553, 0.6487, 0.8553, 0.6487, 0.8555, 0.8862, 0.8998, 0.8862, 0.8553, 0.6487, 0.8998, 0.8862, 0.8997, 0.6487, 0.8997, 0.6487, 0.8998, 0.8862, 0.9441, 0.8862, 0.8997, 0.6487, 0.9441, 0.8862, 0.9442, 0.6487, 0.9442, 0.6487, 0.9441, 0.8862, 0.9885, 0.8862, 0.9442, 0.6487, 0.9885, 0.8862, 0.9887, 0.6487, 0.7664, 0.4088, 0.7664, 0.6487, 0.8108, 0.6487, 0.7664, 0.4088, 0.8108, 0.6487, 0.8108, 0.4088, 0.8108, 0.4088, 0.8108, 0.6487, 0.8553, 0.6487, 0.8108, 0.4088, 0.8553, 0.6487, 0.8553, 0.4088, 0.8553, 0.4088, 0.8553, 0.6487, 0.8997, 0.6487, 0.8553, 0.4088, 0.8997, 0.6487, 0.8997, 0.4088, 0.8997, 0.4088, 0.8997, 0.6487, 0.9442, 0.6487, 0.8997, 0.4088, 0.9442, 0.6487, 0.9442, 0.4088, 0.9442, 0.4088, 0.9442, 0.6487, 0.9887, 0.6487, 0.9442, 0.4088, 0.9887, 0.6487, 0.9887, 0.4088, 0.7664, 0.2033, 0.7664, 0.4088, 0.8108, 0.4088, 0.7664, 0.2033, 0.8108, 0.4088, 0.8108, 0.2031, 0.8108, 0.2031, 0.8108, 0.4088, 0.8553, 0.4088, 0.8108, 0.2031, 0.8553, 0.4088, 0.8553, 0.2031, 0.8553, 0.2031, 0.8553, 0.4088, 0.8997, 0.4088, 0.8553, 0.2031, 0.8997, 0.4088, 0.8997, 0.2031, 0.8997, 0.2031, 0.8997, 0.4088, 0.9442, 0.4088, 0.8997, 0.2031, 0.9442, 0.4088, 0.9442, 0.2031, 0.9442, 0.2031, 0.9442, 0.4088, 0.9887, 0.4088, 0.9442, 0.2031, 0.9887, 0.4088, 0.9914, 0.2031, 0.2078, 0.2804, 0.5412, 0.3618, 0.2078, 0.3618, 0.5412, 0.3618, 0.5412, 0.4432, 0.2078, 0.3618, 0.5411, 0.4432, 0.2077, 0.4433, 0.2078, 0.3618, 0.5406, 0.6728, 0.208, 0.6059, 0.5418, 0.6058, 0.9428, 0.1428, 0.91, 0.1265, 0.8976, 0.08526, 0.8976, 0.08526, 0.9128, 0.04265, 0.9428, 0.1428, 0.9128, 0.04265, 0.9468, 0.02712, 0.9428, 0.1428, 0.9468, 0.02712, 0.9806, 0.04634, 0.9428, 0.1428, 0.9806, 0.04634, 0.9929, 0.09045, 0.9428, 0.1428, 0.9929, 0.09045, 0.9777, 0.1302, 0.9428, 0.1428, 0.7277, 0.6248, 0.5485, 0.7123, 0.5485, 0.6248, 0.7277, 0.6248, 0.5485, 0.5374, 0.7277, 0.5374, 0.7277, 0.8872, 0.5485, 0.7997, 0.7277, 0.7997, 0.5485, 0.7997, 0.7277, 0.7123, 0.7277, 0.7997, 0.7277, 0.4499, 0.5485, 0.3625, 0.7277, 0.3625, 0.7277, 0.3625, 0.5485, 0.275, 0.7277, 0.275, 0.7277, 0.9746, 0.5485, 0.8872, 0.7277, 0.8872, 0.7277, 0.5374, 0.5485, 0.4499, 0.7277, 0.4499, 0.8694, 0.1195, 0.839, 0.149, 0.7959, 0.149, 0.7277, 0.6248, 0.7277, 0.7123, 0.5485, 0.7123, 0.7277, 0.6248, 0.5485, 0.6248, 0.5485, 0.5374, 0.7277, 0.8872, 0.5485, 0.8872, 0.5485, 0.7997, 0.7277, 0.4499, 0.5485, 0.4499, 0.5485, 0.3625, 0.7277, 0.3625, 0.5485, 0.3625, 0.5485, 0.275, 0.7277, 0.9746, 0.5485, 0.9746, 0.5485, 0.8872, 0.7959, 0.149, 0.7589, 0.1154, 0.793, 0.03386, 0.7589, 0.1154, 0.7585, 0.06678, 0.793, 0.03386, 0.793, 0.03386, 0.8398, 0.0342, 0.8694, 0.1195, 0.7959, 0.149, 0.793, 0.03386, 0.8694, 0.1195, 0.8398, 0.0342, 0.874, 0.06927, 0.8694, 0.1195, 0.6261, 0.2406, 0.7068, 0.001529, 0.6261, 0.001529, 0.557, 0.3609, 0.7308, 0.4491, 0.7308, 0.3609, 0.557, 0.7135, 0.7308, 0.6253, 0.557, 0.6253, 0.557, 0.2728, 0.7308, 0.3609, 0.7308, 0.2728, 0.7308, 0.6253, 0.557, 0.5372, 0.557, 0.6253, 0.7308, 0.8016, 0.557, 0.8897, 0.7308, 0.8897, 0.557, 0.4491, 0.7308, 0.5372, 0.7308, 0.4491, 0.557, 0.8897, 0.7308, 0.9779, 0.7308, 0.8897, 0.7308, 0.7135, 0.557, 0.8016, 0.7308, 0.8016, 0.3456, 0.8488, 0.3977, 0.8826, 0.3494, 0.8813, 0.3456, 0.8488, 0.3985, 0.8528, 0.3977, 0.8826, 0.4362, 0.9641, 0.5227, 0.9914, 0.4023, 0.9908, 0.3094, 0.9738, 0.3495, 0.8802, 0.3441, 0.9903, 0.3977, 0.8826, 0.3441, 0.9903, 0.3494, 0.8813, 0.2173, 0.9774, 0.1842, 0.9901, 0.1814, 0.9757, 0.4023, 0.9908, 0.3969, 0.8807, 0.4362, 0.9641, 0.3969, 0.8807, 0.4199, 0.879, 0.4362, 0.9641, 0.4362, 0.9641, 0.5161, 0.9752, 0.5227, 0.9914, 0.2086, 0.9899, 0.2173, 0.9774, 0.3094, 0.9738, 0.3094, 0.9738, 0.3199, 0.8778, 0.3495, 0.8802, 0.3441, 0.9903, 0.2086, 0.9899, 0.3094, 0.9738, 0.3977, 0.8826, 0.4023, 0.9908, 0.3441, 0.9903, 0.2173, 0.9774, 0.2086, 0.9899, 0.1842, 0.9901, 0.3841, 0.2406, 0.3034, 0.001529, 0.3034, 0.2406, 0.3841, 0.2406, 0.4648, 0.001529, 0.3841, 0.001529, 0.6261, 0.2406, 0.5454, 0.001529, 0.5454, 0.2406, 0.0614, 0.2406, 0.1421, 0.001529, 0.0614, 0.001529, 0.1421, 0.2406, 0.2227, 0.001529, 0.1421, 0.001529, 0.5454, 0.2406, 0.4648, 0.001529, 0.4648, 0.2406, 0.3005, 0.2422, 0.381, 0.005229, 0.3005, 0.005229, 0.4615, 0.2422, 0.542, 0.005229, 0.4615, 0.005229, 0.1395, 0.005229, 0.22, 0.2422, 0.22, 0.005229, 0.381, 0.005229, 0.4615, 0.2422, 0.4615, 0.005229, 0.05903, 0.005229, 0.1395, 0.2422, 0.1395, 0.005229, 0.22, 0.005229, 0.3005, 0.2422, 0.3005, 0.005229, 0.6225, 0.005229, 0.703, 0.2422, 0.703, 0.005229, 0.542, 0.2422, 0.6225, 0.005229, 0.542, 0.005229, 0.009035, 0.4432, 0.2081, 0.5244, 0.009035, 0.5246, 0.009035, 0.9266, 0.2078, 0.8502, 0.2078, 0.9266, 0.009035, 0.2804, 0.2078, 0.3618, 0.009035, 0.3618, 0.009035, 0.4432, 0.2078, 0.3618, 0.2077, 0.4433, 0.009035, 0.5246, 0.208, 0.6059, 0.009035, 0.606, 0.009035, 0.6874, 0.208, 0.6059, 0.2083, 0.6881, 0.009035, 0.7688, 0.2083, 0.6881, 0.2078, 0.7689, 0.009035, 0.8502, 0.2078, 0.7689, 0.2078, 0.8502, 0.557, 0.3609, 0.557, 0.4491, 0.7308, 0.4491, 0.557, 0.7135, 0.7308, 0.7135, 0.7308, 0.6253, 0.557, 0.2728, 0.557, 0.3609, 0.7308, 0.3609, 0.7308, 0.6253, 0.7308, 0.5372, 0.557, 0.5372, 0.7308, 0.8016, 0.557, 0.8016, 0.557, 0.8897, 0.557, 0.4491, 0.557, 0.5372, 0.7308, 0.5372, 0.557, 0.8897, 0.557, 0.9779, 0.7308, 0.9779, 0.7308, 0.7135, 0.557, 0.7135, 0.557, 0.8016, 0.6998, 0.005875, 0.6206, 0.242, 0.6206, 0.005875, 0.1454, 0.005875, 0.06624, 0.242, 0.06624, 0.005875, 0.2246, 0.242, 0.1454, 0.005875, 0.2246, 0.005875, 0.5414, 0.242, 0.4622, 0.005875, 0.5414, 0.005875, 0.383, 0.005875, 0.4622, 0.242, 0.383, 0.242, 0.6206, 0.242, 0.5414, 0.005875, 0.6206, 0.005875, 0.2779, 0.9661, 0.2154, 0.9772, 0.2152, 0.9475, 0.3088, 0.9487, 0.309, 0.957, 0.2778, 0.9572, 0.2779, 0.9661, 0.3092, 0.9654, 0.3094, 0.9738, 0.776, 0.9164, 0.8299, 0.941, 0.7752, 0.9347, 0.2947, 0.9362, 0.2806, 0.9346, 0.3199, 0.8778, 0.7747, 0.9713, 0.829, 0.955, 0.851, 0.9697, 0.2152, 0.9475, 0.3088, 0.9487, 0.2778, 0.9572, 0.2152, 0.9475, 0.2778, 0.9572, 0.2779, 0.9661, 0.851, 0.9697, 0.8299, 0.941, 0.8541, 0.9319, 0.7752, 0.9347, 0.829, 0.955, 0.7732, 0.9531, 0.2779, 0.9661, 0.3094, 0.9738, 0.2154, 0.9772, 0.776, 0.9164, 0.8541, 0.9319, 0.8299, 0.941, 0.2806, 0.9346, 0.2733, 0.9646, 0.2583, 0.9631, 0.2583, 0.9631, 0.2828, 0.8731, 0.2806, 0.9346, 0.2828, 0.8731, 0.3199, 0.8778, 0.2806, 0.9346, 0.3199, 0.8778, 0.3033, 0.9677, 0.2947, 0.9362, 0.3033, 0.9677, 0.2883, 0.9661, 0.2947, 0.9362, 0.7747, 0.9713, 0.7732, 0.9531, 0.829, 0.955, 0.851, 0.9697, 0.829, 0.955, 0.8299, 0.941, 0.7752, 0.9347, 0.8299, 0.941, 0.829, 0.955, 0.3853, 0.194, 0.4758, 0.006564, 0.4758, 0.194, 0.2949, 0.194, 0.3853, 0.006564, 0.3853, 0.194, 0.5663, 0.194, 0.4758, 0.006564, 0.5663, 0.006564, 0.8725, 0.05893, 0.7647, 0.05893, 0.8186, 0.1523, 0.1968, 0.2397, 0.2601, 0.1584, 0.2601, 0.2397, 0.2601, 0.1584, 0.1968, 0.2397, 0.1968, 0.1584, 0.3235, 0.2397, 0.2601, 0.1584, 0.3235, 0.1584, 0.5135, 0.1635, 0.5769, 0.2401, 0.5769, 0.1635, 0.3235, 0.1584, 0.4502, 0.01191, 0.4502, 0.1584, 0.1968, 0.1635, 0.1334, 0.008639, 0.1334, 0.1635, 0.5135, 0.1584, 0.4502, 0.2397, 0.4502, 0.1584, 0.5135, 0.1584, 0.5769, 0.2397, 0.5135, 0.2397, 0.5769, 0.1584, 0.6402, 0.2397, 0.5769, 0.2397, 0.1334, 0.1584, 0.1968, 0.2397, 0.1334, 0.2397, 0.4502, 0.1584, 0.3235, 0.2397, 0.3235, 0.1584, 0.1334, 0.01191, 0.06818, 0.1584, 0.06818, 0.01191, 0.1334, 0.1584, 0.1968, 0.01191, 0.1968, 0.1584, 0.6843, 0.9581, 0.7258, 0.3038, 0.7258, 0.9581, 0.6428, 0.3038, 0.6013, 0.9581, 0.6013, 0.3038, 0.6013, 0.3038, 0.5598, 0.9581, 0.5598, 0.3038, 0.6843, 0.3038, 0.6428, 0.9581, 0.6428, 0.3038, 0.6013, 0.3038, 0.5598, 0.9581, 0.5598, 0.3038, 0.6843, 0.9581, 0.7258, 0.3038, 0.7258, 0.9581, 0.6843, 0.3038, 0.6428, 0.9581, 0.6428, 0.3038, 0.6428, 0.3038, 0.6013, 0.9581, 0.6013, 0.3038, 0.5769, 0.1584, 0.5135, 0.2397, 0.5135, 0.1584, 0.06818, 0.008638, 0.1334, 0.1635, 0.1334, 0.008639, 0.06818, 0.1584, 0.1334, 0.01191, 0.1334, 0.1584, 0.1334, 0.2397, 0.06818, 0.1584, 0.1334, 0.1584, 0.3235, 0.2397, 0.2601, 0.1584, 0.3235, 0.1584, 0.5769, 0.1584, 0.6402, 0.2397, 0.5769, 0.2397, 0.3235, 0.008639, 0.4502, 0.1635, 0.4502, 0.008638, 0.1334, 0.1635, 0.06818, 0.2401, 0.1334, 0.2401, 0.5769, 0.008638, 0.6402, 0.1635, 0.6402, 0.008638, 0.5769, 0.1584, 0.6402, 0.01191, 0.6402, 0.1584, 0.2601, 0.1584, 0.3235, 0.01191, 0.3235, 0.1584, 0.2601, 0.01191, 0.1968, 0.1584, 0.1968, 0.01191, 0.5135, 0.1635, 0.4502, 0.2401, 0.5135, 0.2401, 0.5135, 0.008638, 0.5769, 0.1635, 0.5769, 0.008638, 0.5135, 0.1584, 0.5769, 0.01191, 0.5769, 0.1584, 0.6402, 0.01191, 0.5769, 0.1584, 0.5769, 0.01191, 0.2601, 0.008639, 0.3235, 0.1635, 0.3235, 0.008639, 0.1334, 0.1635, 0.1968, 0.2401, 0.1968, 0.1635, 0.4502, 0.1584, 0.5135, 0.01191, 0.5135, 0.1584, 0.1334, 0.2401, 0.06818, 0.1635, 0.06818, 0.2401, 0.3235, 0.2397, 0.4502, 0.1584, 0.4502, 0.2397, 0.1334, 0.008639, 0.06818, 0.1635, 0.1334, 0.1635, 0.3235, 0.008639, 0.4502, 0.1635, 0.4502, 0.008638, 0.2601, 0.2401, 0.1968, 0.1635, 0.1968, 0.2401, 0.2601, 0.1635, 0.3235, 0.2401, 0.3235, 0.1635, 0.3235, 0.1584, 0.4502, 0.01191, 0.4502, 0.1584, 0.5769, 0.1635, 0.5135, 0.008638, 0.5135, 0.1635, 0.5769, 0.2401, 0.5135, 0.1635, 0.5135, 0.2401, 0.2601, 0.008639, 0.3235, 0.1635, 0.3235, 0.008639, 0.2601, 0.1584, 0.3235, 0.01191, 0.3235, 0.1584, 0.5769, 0.008638, 0.6402, 0.1635, 0.6402, 0.008638, 0.3235, 0.2401, 0.4502, 0.1635, 0.3235, 0.1635, 0.1968, 0.008639, 0.2601, 0.1635, 0.2601, 0.008639, 0.1968, 0.1584, 0.2601, 0.01191, 0.2601, 0.1584, 0.4502, 0.008638, 0.5135, 0.1635, 0.5135, 0.008638, 0.7823, 0.1416, 0.7596, 0.07184, 0.8556, 0.04066, 0.1334, 0.008639, 0.1968, 0.1635, 0.1968, 0.008639, 0.6402, 0.2401, 0.5769, 0.1635, 0.5769, 0.2401, 0.4502, 0.2401, 0.5135, 0.1635, 0.4502, 0.1635, 0.1968, 0.2397, 0.1334, 0.1584, 0.1968, 0.1584, 0.8782, 0.1104, 0.7823, 0.1416, 0.7596, 0.07184, 0.1334, 0.2397, 0.06818, 0.1584, 0.1334, 0.1584, 0.1334, 0.1584, 0.1968, 0.01191, 0.1968, 0.1584, 0.6402, 0.2401, 0.5769, 0.1635, 0.5769, 0.2401, 0.7609, 0.1102, 0.8561, 0.1411, 0.8786, 0.072, 0.4502, 0.1635, 0.3235, 0.2401, 0.4502, 0.2401, 0.1968, 0.008639, 0.2601, 0.1635, 0.2601, 0.008639, 0.2601, 0.1635, 0.1968, 0.2401, 0.2601, 0.2401, 0.6843, 0.9581, 0.6843, 0.3038, 0.7258, 0.3038, 0.6428, 0.3038, 0.6428, 0.9581, 0.6013, 0.9581, 0.6013, 0.3038, 0.6013, 0.9581, 0.5598, 0.9581, 0.6843, 0.3038, 0.6843, 0.9581, 0.6428, 0.9581, 0.7609, 0.072, 0.7834, 0.1411, 0.8786, 0.1102, 0.2601, 0.1635, 0.3235, 0.2401, 0.3235, 0.1635, 0.1968, 0.2401, 0.1334, 0.1635, 0.1334, 0.2401, 0.5135, 0.1584, 0.5769, 0.01191, 0.5769, 0.1584, 0.4502, 0.1584, 0.5135, 0.01191, 0.5135, 0.1584, 0.4502, 0.2397, 0.5135, 0.1584, 0.5135, 0.2397, 0.6843, 0.9581, 0.7258, 0.3038, 0.7258, 0.9581, 0.6428, 0.3038, 0.6013, 0.9581, 0.6013, 0.3038, 0.6013, 0.3038, 0.5598, 0.9581, 0.5598, 0.3038, 0.6843, 0.3038, 0.6428, 0.9581, 0.6428, 0.3038, 0.6013, 0.3038, 0.5598, 0.9581, 0.5598, 0.3038, 0.6843, 0.9581, 0.7258, 0.3038, 0.7258, 0.9581, 0.6428, 0.3038, 0.6843, 0.9581, 0.6428, 0.9581, 0.6428, 0.3038, 0.6013, 0.9581, 0.6013, 0.3038, 0.6843, 0.9581, 0.6843, 0.3038, 0.7258, 0.3038, 0.6428, 0.3038, 0.6428, 0.9581, 0.6013, 0.9581, 0.6013, 0.3038, 0.6013, 0.9581, 0.5598, 0.9581, 0.6843, 0.3038, 0.6843, 0.9581, 0.6428, 0.9581, 0.6843, 0.9581, 0.7258, 0.3038, 0.6843, 0.3038, 0.6428, 0.3038, 0.6843, 0.9581, 0.6843, 0.3038, 0.6013, 0.3038, 0.5598, 0.9581, 0.6013, 0.9581, 0.6013, 0.9581, 0.6428, 0.3038, 0.6013, 0.3038, 0.6013, 0.9581, 0.6428, 0.3038, 0.6013, 0.3038, 0.6428, 0.3038, 0.6843, 0.9581, 0.6843, 0.3038, 0.6013, 0.3038, 0.5598, 0.9581, 0.6013, 0.9581, 0.6843, 0.9581, 0.7283, 0.3038, 0.6843, 0.3038, 0.6428, 0.9581, 0.6013, 0.3038, 0.6013, 0.9581, 0.6428, 0.9581, 0.6843, 0.3038, 0.6428, 0.3038, 0.6013, 0.9581, 0.5598, 0.3038, 0.5598, 0.9581, 0.7259, 0.3038, 0.6843, 0.9581, 0.7259, 0.9581, 0.6428, 0.9581, 0.6013, 0.3038, 0.6013, 0.9581, 0.6428, 0.9581, 0.6843, 0.3038, 0.6428, 0.3038, 0.6013, 0.9581, 0.5598, 0.3038, 0.5598, 0.9581, 0.7259, 0.3038, 0.6843, 0.9581, 0.7259, 0.9581, 0.6013, 0.3038, 0.6013, 0.9581, 0.5598, 0.9581, 0.6843, 0.9581, 0.6843, 0.3038, 0.7258, 0.3038, 0.6843, 0.3038, 0.6843, 0.9581, 0.6428, 0.9581, 0.6428, 0.3038, 0.6428, 0.9581, 0.6013, 0.9581, 0.6013, 0.3038, 0.6013, 0.9581, 0.5598, 0.9581, 0.6843, 0.9581, 0.6843, 0.3038, 0.7258, 0.3038, 0.6428, 0.3038, 0.6843, 0.3038, 0.6843, 0.9581, 0.6428, 0.3038, 0.6428, 0.9581, 0.6013, 0.9581, 0.6843, 0.9581, 0.7258, 0.9581, 0.7258, 0.3038, 0.6428, 0.3038, 0.6428, 0.9581, 0.6843, 0.9581, 0.6013, 0.3038, 0.554, 0.3038, 0.5598, 0.9581, 0.6013, 0.9581, 0.6428, 0.9581, 0.6428, 0.3038, 0.6013, 0.9581, 0.6428, 0.9581, 0.6428, 0.3038, 0.6428, 0.3038, 0.6428, 0.9581, 0.6843, 0.9581, 0.6013, 0.3038, 0.5598, 0.3038, 0.5598, 0.9581, 0.6843, 0.9581, 0.7271, 0.9581, 0.7283, 0.3038, 0.6428, 0.9581, 0.6428, 0.3038, 0.6013, 0.3038, 0.6428, 0.9581, 0.6843, 0.9581, 0.6843, 0.3038, 0.6013, 0.9581, 0.6013, 0.3038, 0.5598, 0.3038, 0.7259, 0.3038, 0.6843, 0.3038, 0.6843, 0.9581, 0.6428, 0.9581, 0.6428, 0.3038, 0.6013, 0.3038, 0.6428, 0.9581, 0.6843, 0.9581, 0.6843, 0.3038, 0.6013, 0.9581, 0.6013, 0.3038, 0.5598, 0.3038, 0.7259, 0.3038, 0.6843, 0.3038, 0.6843, 0.9581, 0.3034, 0.001529, 0.2227, 0.001529, 0.2227, 0.2406, 0.5411, 0.7677, 0.2083, 0.6881, 0.5406, 0.6728, 0.3038, 0.242, 0.383, 0.005875, 0.383, 0.242, 0.5485, 0.7997, 0.5485, 0.7123, 0.7277, 0.7123, 0.7277, 0.5374, 0.5485, 0.5374, 0.5485, 0.4499, 0.6261, 0.2406, 0.7068, 0.2406, 0.7068, 0.001529, 0.3841, 0.2406, 0.3841, 0.001529, 0.3034, 0.001529, 0.3841, 0.2406, 0.4648, 0.2406, 0.4648, 0.001529, 0.6261, 0.2406, 0.6261, 0.001529, 0.5454, 0.001529, 0.0614, 0.2406, 0.1421, 0.2406, 0.1421, 0.001529, 0.1421, 0.2406, 0.2227, 0.2406, 0.2227, 0.001529, 0.5454, 0.2406, 0.5454, 0.001529, 0.4648, 0.001529, 0.3005, 0.2422, 0.381, 0.2422, 0.381, 0.005229, 0.4615, 0.2422, 0.542, 0.2422, 0.542, 0.005229, 0.1395, 0.005229, 0.1395, 0.2422, 0.22, 0.2422, 0.381, 0.005229, 0.381, 0.2422, 0.4615, 0.2422, 0.05903, 0.005229, 0.05903, 0.2422, 0.1395, 0.2422, 0.22, 0.005229, 0.22, 0.2422, 0.3005, 0.2422, 0.6225, 0.005229, 0.6225, 0.2422, 0.703, 0.2422, 0.542, 0.2422, 0.6225, 0.2422, 0.6225, 0.005229, 0.009035, 0.4432, 0.2077, 0.4433, 0.2081, 0.5244, 0.009035, 0.9266, 0.009035, 0.8502, 0.2078, 0.8502, 0.009035, 0.2804, 0.2078, 0.2804, 0.2078, 0.3618, 0.009035, 0.4432, 0.009035, 0.3618, 0.2078, 0.3618, 0.009035, 0.5246, 0.2081, 0.5244, 0.208, 0.6059, 0.009035, 0.6874, 0.009035, 0.606, 0.208, 0.6059, 0.009035, 0.7688, 0.009035, 0.6874, 0.2083, 0.6881, 0.009035, 0.8502, 0.009035, 0.7688, 0.2078, 0.7689, 0.6998, 0.005875, 0.6998, 0.242, 0.6206, 0.242, 0.1454, 0.005875, 0.1454, 0.242, 0.06624, 0.242, 0.2246, 0.005875, 0.3038, 0.242, 0.2246, 0.242, 0.7943, 0.1471, 0.7619, 0.06362, 0.7952, 0.03113, 0.2246, 0.242, 0.1454, 0.242, 0.1454, 0.005875, 0.5414, 0.242, 0.4622, 0.242, 0.4622, 0.005875, 0.383, 0.005875, 0.4622, 0.005875, 0.4622, 0.242, 0.5411, 0.4432, 0.2081, 0.5244, 0.2077, 0.4433, 0.6206, 0.242, 0.5414, 0.242, 0.5414, 0.005875, 0.7952, 0.03113, 0.8426, 0.03113, 0.875, 0.1146, 0.8426, 0.03113, 0.8769, 0.06561, 0.875, 0.1146, 0.875, 0.1146, 0.8424, 0.149, 0.7943, 0.1471, 0.7952, 0.03113, 0.875, 0.1146, 0.7943, 0.1471, 0.3853, 0.194, 0.3853, 0.006564, 0.4758, 0.006564, 0.2949, 0.194, 0.2949, 0.006564, 0.3853, 0.006564, 0.5663, 0.194, 0.4758, 0.194, 0.4758, 0.006564, 0.541, 0.539, 0.5418, 0.6058, 0.208, 0.6059, 0.5406, 0.6728, 0.2083, 0.6881, 0.208, 0.6059, 0.1968, 0.2397, 0.1968, 0.1584, 0.2601, 0.1584, 0.2601, 0.1584, 0.2601, 0.2397, 0.1968, 0.2397, 0.3235, 0.2397, 0.2601, 0.2397, 0.2601, 0.1584, 0.5135, 0.1635, 0.5135, 0.2401, 0.5769, 0.2401, 0.3235, 0.1584, 0.3235, 0.01191, 0.4502, 0.01191, 0.1968, 0.1635, 0.1968, 0.008639, 0.1334, 0.008639, 0.5135, 0.1584, 0.5135, 0.2397, 0.4502, 0.2397, 0.5135, 0.1584, 0.5769, 0.1584, 0.5769, 0.2397, 0.5769, 0.1584, 0.6402, 0.1584, 0.6402, 0.2397, 0.1334, 0.1584, 0.1968, 0.1584, 0.1968, 0.2397, 0.4502, 0.1584, 0.4502, 0.2397, 0.3235, 0.2397, 0.1334, 0.01191, 0.1334, 0.1584, 0.06818, 0.1584, 0.1334, 0.1584, 0.1334, 0.01191, 0.1968, 0.01191, 0.5769, 0.1584, 0.5769, 0.2397, 0.5135, 0.2397, 0.06818, 0.008638, 0.06818, 0.1635, 0.1334, 0.1635, 0.06818, 0.1584, 0.06818, 0.01191, 0.1334, 0.01191, 0.1334, 0.2397, 0.06818, 0.2397, 0.06818, 0.1584, 0.3235, 0.2397, 0.2601, 0.2397, 0.2601, 0.1584, 0.5769, 0.1584, 0.6402, 0.1584, 0.6402, 0.2397, 0.3235, 0.008639, 0.3235, 0.1635, 0.4502, 0.1635, 0.1334, 0.1635, 0.06818, 0.1635, 0.06818, 0.2401, 0.5769, 0.008638, 0.5769, 0.1635, 0.6402, 0.1635, 0.5769, 0.1584, 0.5769, 0.01191, 0.6402, 0.01191, 0.2601, 0.1584, 0.2601, 0.01191, 0.3235, 0.01191, 0.2601, 0.01191, 0.2601, 0.1584, 0.1968, 0.1584, 0.5135, 0.1635, 0.4502, 0.1635, 0.4502, 0.2401, 0.5135, 0.008638, 0.5135, 0.1635, 0.5769, 0.1635, 0.5135, 0.1584, 0.5135, 0.01191, 0.5769, 0.01191, 0.6402, 0.01191, 0.6402, 0.1584, 0.5769, 0.1584, 0.5135, 0.1635, 0.4502, 0.008638, 0.4502, 0.1635, 0.1334, 0.1635, 0.1334, 0.2401, 0.1968, 0.2401, 0.4502, 0.008638, 0.5135, 0.1635, 0.5135, 0.008638, 0.4502, 0.1584, 0.4502, 0.01191, 0.5135, 0.01191, 0.1334, 0.2401, 0.1334, 0.1635, 0.06818, 0.1635, 0.3235, 0.2397, 0.3235, 0.1584, 0.4502, 0.1584, 0.1334, 0.008639, 0.06818, 0.008638, 0.06818, 0.1635, 0.3235, 0.008639, 0.3235, 0.1635, 0.4502, 0.1635, 0.2601, 0.2401, 0.2601, 0.1635, 0.1968, 0.1635, 0.2601, 0.1635, 0.2601, 0.2401, 0.3235, 0.2401, 0.3235, 0.1584, 0.3235, 0.01191, 0.4502, 0.01191, 0.5769, 0.1635, 0.5769, 0.008638, 0.5135, 0.008638, 0.5769, 0.2401, 0.5769, 0.1635, 0.5135, 0.1635, 0.2601, 0.008639, 0.2601, 0.1635, 0.3235, 0.1635, 0.2601, 0.1584, 0.2601, 0.01191, 0.3235, 0.01191, 0.5769, 0.008638, 0.5769, 0.1635, 0.6402, 0.1635, 0.3235, 0.2401, 0.4502, 0.2401, 0.4502, 0.1635, 0.1968, 0.008639, 0.1968, 0.1635, 0.2601, 0.1635, 0.1968, 0.1584, 0.1968, 0.01191, 0.2601, 0.01191, 0.4502, 0.008638, 0.4502, 0.1635, 0.5135, 0.1635, 0.8556, 0.04066, 0.8782, 0.07184, 0.7823, 0.1416, 0.8782, 0.07184, 0.8782, 0.1104, 0.7823, 0.1416, 0.8782, 0.1104, 0.8556, 0.1416, 0.7823, 0.1416, 0.7823, 0.1416, 0.7596, 0.1104, 0.7596, 0.07184, 0.7596, 0.07184, 0.7823, 0.04066, 0.8556, 0.04066, 0.1334, 0.008639, 0.1334, 0.1635, 0.1968, 0.1635, 0.6402, 0.2401, 0.6402, 0.1635, 0.5769, 0.1635, 0.4502, 0.2401, 0.5135, 0.2401, 0.5135, 0.1635, 0.1968, 0.2397, 0.1334, 0.2397, 0.1334, 0.1584, 0.7596, 0.07184, 0.7823, 0.04066, 0.8556, 0.04066, 0.8556, 0.04066, 0.8782, 0.07184, 0.7596, 0.07184, 0.8782, 0.07184, 0.8782, 0.1104, 0.7596, 0.07184, 0.8782, 0.1104, 0.8556, 0.1416, 0.7823, 0.1416, 0.7823, 0.1416, 0.7596, 0.1104, 0.7596, 0.07184, 0.1334, 0.2397, 0.06818, 0.2397, 0.06818, 0.1584, 0.1334, 0.1584, 0.1334, 0.01191, 0.1968, 0.01191, 0.6402, 0.2401, 0.6402, 0.1635, 0.5769, 0.1635, 0.7834, 0.04107, 0.7609, 0.072, 0.7609, 0.1102, 0.7609, 0.1102, 0.7834, 0.1411, 0.8561, 0.1411, 0.8561, 0.1411, 0.8786, 0.1102, 0.8786, 0.072, 0.8786, 0.072, 0.8561, 0.04107, 0.7834, 0.04107, 0.7834, 0.04107, 0.7609, 0.1102, 0.8786, 0.072, 0.4502, 0.1635, 0.3235, 0.1635, 0.3235, 0.2401, 0.1968, 0.008639, 0.1968, 0.1635, 0.2601, 0.1635, 0.2601, 0.1635, 0.1968, 0.1635, 0.1968, 0.2401, 0.8786, 0.1102, 0.8786, 0.072, 0.7609, 0.072, 0.8786, 0.072, 0.8561, 0.04107, 0.7609, 0.072, 0.8561, 0.04107, 0.7834, 0.04107, 0.7609, 0.072, 0.7609, 0.072, 0.7609, 0.1102, 0.7834, 0.1411, 0.7834, 0.1411, 0.8561, 0.1411, 0.8786, 0.1102, 0.2601, 0.1635, 0.2601, 0.2401, 0.3235, 0.2401, 0.1968, 0.2401, 0.1968, 0.1635, 0.1334, 0.1635, 0.5135, 0.1584, 0.5135, 0.01191, 0.5769, 0.01191, 0.4502, 0.1584, 0.4502, 0.01191, 0.5135, 0.01191, 0.4502, 0.2397, 0.4502, 0.1584, 0.5135, 0.1584, 0.5411, 0.7677, 0.2078, 0.7689, 0.2083, 0.6881, 0.3038, 0.242, 0.3038, 0.005875, 0.383, 0.005875, 0.2246, 0.005875, 0.3038, 0.005875, 0.3038, 0.242, 0.7943, 0.1471, 0.76, 0.1126, 0.7619, 0.06362, 0.5411, 0.4432, 0.541, 0.539, 0.2081, 0.5244, 0.3235, 0.1635, 0.2601, 0.008639, 0.2601, 0.1635, 0.9506, 0.8584, 0.9204, 0.9063, 0.918, 0.86, 0.918, 0.86, 0.9479, 0.8046, 0.9506, 0.8584, 0.9479, 0.8046, 0.9153, 0.8057, 0.918, 0.86, 0.913, 0.7601, 0.9406, 0.6586, 0.9456, 0.7585, 0.908, 0.6602, 0.9337, 0.5213, 0.9406, 0.6586, 0.9011, 0.523, 0.9294, 0.4362, 0.9337, 0.5213, 0.8968, 0.4378, 0.9252, 0.354, 0.9294, 0.4362, 0.8927, 0.3557, 0.9226, 0.3019, 0.9252, 0.354, 0.8901, 0.3035, 0.9191, 0.2324, 0.9226, 0.3019, 0.918, 0.86, 0.9204, 0.9063, 0.9529, 0.9047, 0.918, 0.86, 0.9506, 0.8584, 0.9479, 0.8046, 0.913, 0.7601, 0.9456, 0.7585, 0.9406, 0.6586, 0.908, 0.6602, 0.9406, 0.6586, 0.9337, 0.5213, 0.9011, 0.523, 0.9337, 0.5213, 0.9294, 0.4362, 0.8968, 0.4378, 0.9294, 0.4362, 0.9252, 0.354, 0.8927, 0.3557, 0.9252, 0.354, 0.9226, 0.3019, 0.8901, 0.3035, 0.9226, 0.3019, 0.9191, 0.2324, 0.9506, 0.8584, 0.9529, 0.9047, 0.9204, 0.9063, 0.9153, 0.8057, 0.9456, 0.7585, 0.9479, 0.8046, 0.9153, 0.8057, 0.913, 0.7601, 0.9456, 0.7585, 0.913, 0.7601, 0.908, 0.6602, 0.9406, 0.6586, 0.908, 0.6602, 0.9011, 0.523, 0.9337, 0.5213, 0.9011, 0.523, 0.8968, 0.4378, 0.9294, 0.4362, 0.8968, 0.4378, 0.8927, 0.3557, 0.9252, 0.354, 0.8927, 0.3557, 0.8901, 0.3035, 0.9226, 0.3019, 0.8901, 0.3035, 0.8866, 0.234, 0.9191, 0.2324, 0.918, 0.86, 0.9529, 0.9047, 0.9506, 0.8584, 0.9479, 0.8046, 0.9456, 0.7585, 0.9153, 0.8057, 0.9153, 0.8057, 0.9456, 0.7585, 0.913, 0.7601, 0.913, 0.7601, 0.9406, 0.6586, 0.908, 0.6602, 0.908, 0.6602, 0.9337, 0.5213, 0.9011, 0.523, 0.9011, 0.523, 0.9294, 0.4362, 0.8968, 0.4378, 0.8968, 0.4378, 0.9252, 0.354, 0.8927, 0.3557, 0.8927, 0.3557, 0.9226, 0.3019, 0.8901, 0.3035, 0.8901, 0.3035, 0.9191, 0.2324, 0.8866, 0.234, 0.918, 0.86, 0.9153, 0.8057, 0.9479, 0.8046, 0.639, 0.2767, 0.639, 0.9819, 0.5935, 0.9819, 0.5935, 0.2767, 0.5935, 0.2767, 0.5935, 0.9819, 0.548, 0.9819, 0.548, 0.2767, 0.73, 0.2767, 0.73, 0.9819, 0.6845, 0.9819, 0.6845, 0.2767, 0.6845, 0.2767, 0.6845, 0.9819, 0.639, 0.9819, 0.639, 0.2767, 0.639, 0.2767, 0.5935, 0.2767, 0.5935, 0.9819, 0.639, 0.9819, 0.5935, 0.2767, 0.548, 0.2767, 0.548, 0.9819, 0.5935, 0.9819, 0.73, 0.2767, 0.6845, 0.2767, 0.6845, 0.9819, 0.73, 0.9819, 0.6845, 0.2767, 0.639, 0.2767, 0.639, 0.9819, 0.6845, 0.9819, 0.639, 0.2767, 0.5935, 0.2767, 0.5935, 0.9819, 0.639, 0.9819, 0.5935, 0.2767, 0.548, 0.2767, 0.548, 0.9819, 0.5935, 0.9819, 0.73, 0.2767, 0.6845, 0.2767, 0.6845, 0.9819, 0.73, 0.9819, 0.6845, 0.2767, 0.639, 0.2767, 0.639, 0.9819, 0.6845, 0.9819, 0.639, 0.2767, 0.639, 0.9819, 0.5935, 0.9819, 0.5935, 0.2767, 0.5935, 0.2767, 0.5935, 0.9819, 0.548, 0.9819, 0.548, 0.2767, 0.73, 0.2767, 0.73, 0.9819, 0.6845, 0.9819, 0.6845, 0.2767, 0.6845, 0.2767, 0.6845, 0.9819, 0.639, 0.9819, 0.639, 0.2767, 0.7097, 0.1942, 0.7097, 0.2386, 0.6012, 0.2386, 0.6012, 0.1942, 0.6012, 0.1942, 0.6012, 0.2386, 0.4928, 0.2386, 0.4928, 0.1942, 0.4928, 0.1942, 0.4928, 0.2386, 0.3844, 0.2386, 0.3844, 0.1942, 0.3844, 0.1942, 0.3844, 0.2386, 0.276, 0.2386, 0.276, 0.1942, 0.276, 0.1942, 0.276, 0.2386, 0.1676, 0.2386, 0.1676, 0.1942, 0.1676, 0.1942, 0.1676, 0.2386, 0.05915, 0.2386, 0.05915, 0.1942, 0.1677, 0.1961, 0.1677, 0.2369, 0.06214, 0.2369, 0.06214, 0.1961, 0.2804, 0.04688, 0.2804, 0.1888, 0.2337, 0.1888, 0.2337, 0.04688, 0.2733, 0.1961, 0.2733, 0.2369, 0.1677, 0.2369, 0.1677, 0.1961, 0.3271, 0.04688, 0.3271, 0.1888, 0.2804, 0.1888, 0.2804, 0.04688, 0.3789, 0.1961, 0.3789, 0.2369, 0.2733, 0.2369, 0.2733, 0.1961, 0.3738, 0.04688, 0.3738, 0.1888, 0.3271, 0.1888, 0.3271, 0.04688, 0.4845, 0.1961, 0.4845, 0.2369, 0.3789, 0.2369, 0.3789, 0.1961, 0.4205, 0.04688, 0.4205, 0.1888, 0.3738, 0.1888, 0.3738, 0.04688, 0.5901, 0.1961, 0.5901, 0.2369, 0.4845, 0.2369, 0.4845, 0.1961, 0.4671, 0.04688, 0.4671, 0.1888, 0.4205, 0.1888, 0.4205, 0.04688, 0.6957, 0.1961, 0.6957, 0.2369, 0.5901, 0.2369, 0.5901, 0.1961, 0.5138, 0.04688, 0.5138, 0.1888, 0.4671, 0.1888, 0.4671, 0.04688, 0.7097, 0.1942, 0.7097, 0.2386, 0.6012, 0.2386, 0.6012, 0.1942, 0.6012, 0.1942, 0.6012, 0.2386, 0.4928, 0.2386, 0.4928, 0.1942, 0.4928, 0.1942, 0.4928, 0.2386, 0.3844, 0.2386, 0.3844, 0.1942, 0.3844, 0.1942, 0.3844, 0.2386, 0.276, 0.2386, 0.276, 0.1942, 0.276, 0.1942, 0.276, 0.2386, 0.1676, 0.2386, 0.1676, 0.1942, 0.1676, 0.1942, 0.1676, 0.2386, 0.05915, 0.2386, 0.05915, 0.1942, 0.1677, 0.1961, 0.1677, 0.2369, 0.06214, 0.2369, 0.06214, 0.1961, 0.2804, 0.04688, 0.2804, 0.1888, 0.2337, 0.1888, 0.2337, 0.04688, 0.2733, 0.1961, 0.2733, 0.2369, 0.1677, 0.2369, 0.1677, 0.1961, 0.3271, 0.04688, 0.3271, 0.1888, 0.2804, 0.1888, 0.2804, 0.04688, 0.3789, 0.1961, 0.3789, 0.2369, 0.2733, 0.2369, 0.2733, 0.1961, 0.3738, 0.04688, 0.3738, 0.1888, 0.3271, 0.1888, 0.3271, 0.04688, 0.4845, 0.1961, 0.4845, 0.2369, 0.3789, 0.2369, 0.3789, 0.1961, 0.4205, 0.04688, 0.4205, 0.1888, 0.3738, 0.1888, 0.3738, 0.04688, 0.5901, 0.1961, 0.5901, 0.2369, 0.4845, 0.2369, 0.4845, 0.1961, 0.4671, 0.04688, 0.4671, 0.1888, 0.4205, 0.1888, 0.4205, 0.04688, 0.6957, 0.1961, 0.6957, 0.2369, 0.5901, 0.2369, 0.5901, 0.1961, 0.5138, 0.04688, 0.5138, 0.1888, 0.4671, 0.1888, 0.4671, 0.04688, 0.7865, 0.03093, 0.8527, 0.03093, 0.8837, 0.08826, 0.8527, 0.1456, 0.7865, 0.1456, 0.7556, 0.08826])
me_flamet_0_003.materials.append(mat_000_normal)
me_flamet_0_003.materials.append(mat_000_twosided)
me_flamet_0_003.use_remesh_preserve_volume = False
me_flamet_0_003.use_remesh_preserve_attributes = False
me_flamet_0_003.use_mirror_vertex_groups = False
me_flamet_0_003.update()

# ---- objects
ob_flamet_0 = bpy.data.objects.new('flamet_0', me_flamet_0_003)
ob_lamp = bpy.data.objects.new('Lamp', light_lamp)
ob_camera = bpy.data.objects.new('Camera', cam_camera)

# ---- transforms, parenting, visibility, modifiers, constraints
ob_flamet_0.location = (0.0, 0.0, 0.0)
ob_flamet_0.lineart.crease_threshold = 0.0
_vg = ob_flamet_0.vertex_groups.new(name='SKIN1')
ob_lamp.location = (-108.5, 1.005, 5.904)
ob_lamp.lock_rotations_4d = False
ob_lamp.empty_display_type = 'ARROWS'
ob_lamp.color = (0.0, 0.0, 0.0, 0.0)
ob_lamp.lineart.crease_threshold = 0.0
ob_camera.location = (7.481, -6.508, 5.344)
ob_camera.rotation_euler = (1.109, 0.0, 0.8149)
ob_camera.lock_rotations_4d = False
ob_camera.empty_display_type = 'ARROWS'
ob_camera.color = (0.0, 0.0, 0.0, 0.0)
ob_camera.display_type = 'WIRE'
ob_camera.lineart.crease_threshold = 0.0

# ---- collection membership
col_collection_1.objects.link(ob_flamet_0)
col_collection_1.objects.link(ob_lamp)
col_collection_1.objects.link(ob_camera)

# ---- scene / render settings (as saved in the file)
scene.camera = ob_camera
scene.frame_start = 0; scene.frame_end = 0; scene.frame_set(0)
scene.render.engine = 'BLENDER_EEVEE_NEXT'
scene.render.resolution_percentage = 50
scene.render.dither_intensity = 0.0
scene.cycles.use_denoising = False
scene.cycles.samples = 128
scene.cycles.sampling_pattern = 'TABULATED_SOBOL'
scene.cycles.use_adaptive_sampling = False
scene.cycles.use_light_tree = False
scene.view_settings.view_transform = 'Standard'
bpy.context.view_layer.update()
